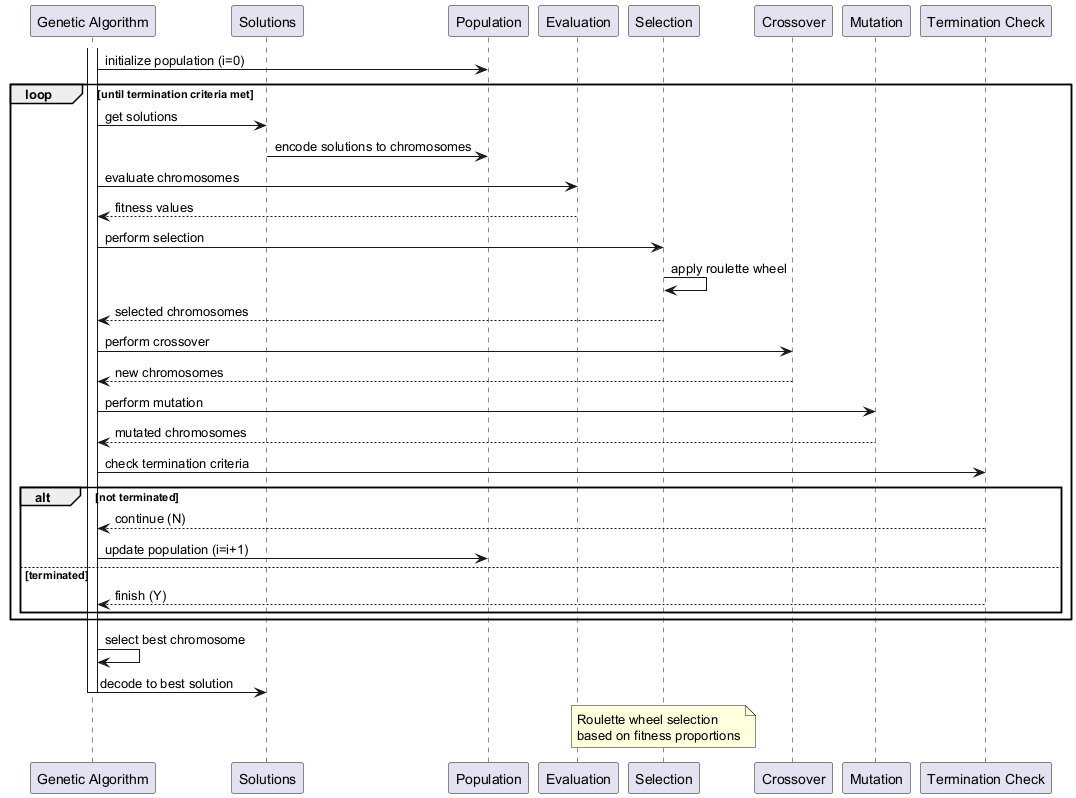

The diagram above was rendered by PlantUML. Its source (embedded in the PNG):
@startuml
participant "Genetic Algorithm" as GA
participant "Solutions" as S
participant "Population" as P
participant "Evaluation" as E
participant "Selection" as SEL
participant "Crossover" as C
participant "Mutation" as M
participant "Termination Check" as TC

activate GA

GA -> P: initialize population (i=0)
loop until termination criteria met
    GA -> S: get solutions
    S -> P: encode solutions to chromosomes
    
    GA -> E: evaluate chromosomes
    E --> GA: fitness values
    
    GA -> SEL: perform selection
    SEL -> SEL: apply roulette wheel
    SEL --> GA: selected chromosomes
    
    GA -> C: perform crossover
    C --> GA: new chromosomes
    
    GA -> M: perform mutation
    M --> GA: mutated chromosomes
    
    GA -> TC: check termination criteria
    
    alt not terminated
        TC --> GA: continue (N)
        GA -> P: update population (i=i+1)
    else terminated
        TC --> GA: finish (Y)
    end
end

GA -> GA: select best chromosome
GA -> S: decode to best solution

deactivate GA

note over SEL: Roulette wheel selection\nbased on fitness proportions
@enduml